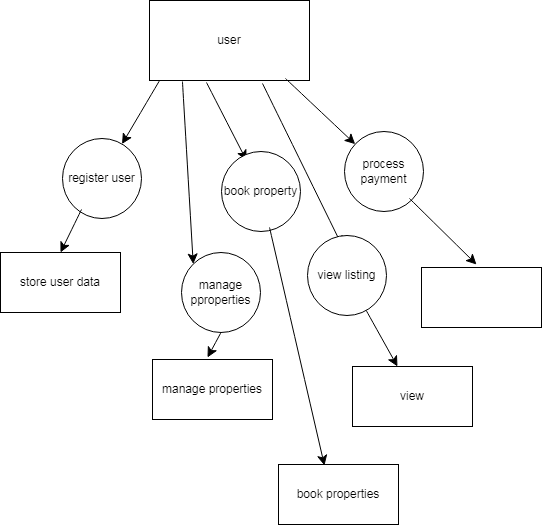

The diagram above was exported from draw.io. Its source (the exported page's mxGraphModel, read from the mxfile embedded in the PNG):
<mxGraphModel dx="778" dy="502" grid="0" gridSize="10" guides="1" tooltips="1" connect="1" arrows="1" fold="1" page="0" pageScale="1" pageWidth="827" pageHeight="1169" math="0" shadow="0">
  <root>
    <mxCell id="0" />
    <mxCell id="1" parent="0" />
    <mxCell id="j-v_TLJmqCq-by1KI518-2" value="user" style="rounded=0;whiteSpace=wrap;html=1;" vertex="1" parent="1">
      <mxGeometry x="332" y="68" width="160" height="80" as="geometry" />
    </mxCell>
    <mxCell id="j-v_TLJmqCq-by1KI518-3" value="" style="endArrow=classic;html=1;rounded=0;fontSize=12;startSize=8;endSize=8;curved=1;exitX=0.063;exitY=1;exitDx=0;exitDy=0;exitPerimeter=0;" edge="1" parent="1" source="j-v_TLJmqCq-by1KI518-2" target="j-v_TLJmqCq-by1KI518-4">
      <mxGeometry width="50" height="50" relative="1" as="geometry">
        <mxPoint x="408" y="148" as="sourcePoint" />
        <mxPoint x="341" y="243" as="targetPoint" />
      </mxGeometry>
    </mxCell>
    <mxCell id="j-v_TLJmqCq-by1KI518-4" value="register user" style="ellipse;whiteSpace=wrap;html=1;" vertex="1" parent="1">
      <mxGeometry x="245" y="206" width="79" height="80" as="geometry" />
    </mxCell>
    <mxCell id="j-v_TLJmqCq-by1KI518-5" value="manage pproperties" style="ellipse;whiteSpace=wrap;html=1;" vertex="1" parent="1">
      <mxGeometry x="364" y="320" width="79" height="80" as="geometry" />
    </mxCell>
    <mxCell id="j-v_TLJmqCq-by1KI518-6" value="" style="endArrow=classic;html=1;rounded=0;fontSize=12;startSize=8;endSize=8;curved=1;entryX=0;entryY=0;entryDx=0;entryDy=0;exitX=0.206;exitY=1.013;exitDx=0;exitDy=0;exitPerimeter=0;" edge="1" parent="1" source="j-v_TLJmqCq-by1KI518-2" target="j-v_TLJmqCq-by1KI518-5">
      <mxGeometry width="50" height="50" relative="1" as="geometry">
        <mxPoint x="439" y="151" as="sourcePoint" />
        <mxPoint x="389" y="217" as="targetPoint" />
      </mxGeometry>
    </mxCell>
    <mxCell id="j-v_TLJmqCq-by1KI518-8" value="" style="endArrow=classic;html=1;rounded=0;fontSize=12;startSize=8;endSize=8;curved=1;exitX=0.206;exitY=1.013;exitDx=0;exitDy=0;exitPerimeter=0;" edge="1" parent="1">
      <mxGeometry width="50" height="50" relative="1" as="geometry">
        <mxPoint x="389" y="150" as="sourcePoint" />
        <mxPoint x="429" y="228" as="targetPoint" />
      </mxGeometry>
    </mxCell>
    <mxCell id="j-v_TLJmqCq-by1KI518-9" value="book property" style="ellipse;whiteSpace=wrap;html=1;" vertex="1" parent="1">
      <mxGeometry x="404" y="219" width="79" height="80" as="geometry" />
    </mxCell>
    <mxCell id="j-v_TLJmqCq-by1KI518-10" value="" style="endArrow=classic;html=1;rounded=0;fontSize=12;startSize=8;endSize=8;curved=1;exitX=0.206;exitY=1.013;exitDx=0;exitDy=0;exitPerimeter=0;" edge="1" parent="1" target="j-v_TLJmqCq-by1KI518-11">
      <mxGeometry width="50" height="50" relative="1" as="geometry">
        <mxPoint x="468" y="146" as="sourcePoint" />
        <mxPoint x="508" y="224" as="targetPoint" />
      </mxGeometry>
    </mxCell>
    <mxCell id="j-v_TLJmqCq-by1KI518-11" value="process payment" style="ellipse;whiteSpace=wrap;html=1;" vertex="1" parent="1">
      <mxGeometry x="527" y="199" width="79" height="80" as="geometry" />
    </mxCell>
    <mxCell id="j-v_TLJmqCq-by1KI518-12" value="" style="endArrow=classic;html=1;rounded=0;fontSize=12;startSize=8;endSize=8;curved=1;exitX=0.206;exitY=1.013;exitDx=0;exitDy=0;exitPerimeter=0;" edge="1" parent="1">
      <mxGeometry width="50" height="50" relative="1" as="geometry">
        <mxPoint x="445" y="151" as="sourcePoint" />
        <mxPoint x="525" y="314" as="targetPoint" />
      </mxGeometry>
    </mxCell>
    <mxCell id="j-v_TLJmqCq-by1KI518-13" value="view listing" style="ellipse;whiteSpace=wrap;html=1;" vertex="1" parent="1">
      <mxGeometry x="490" y="303" width="79" height="80" as="geometry" />
    </mxCell>
    <mxCell id="j-v_TLJmqCq-by1KI518-14" value="store user data" style="rounded=0;whiteSpace=wrap;html=1;" vertex="1" parent="1">
      <mxGeometry x="183" y="320" width="120" height="60" as="geometry" />
    </mxCell>
    <mxCell id="j-v_TLJmqCq-by1KI518-15" value="view" style="rounded=0;whiteSpace=wrap;html=1;" vertex="1" parent="1">
      <mxGeometry x="535" y="434" width="120" height="60" as="geometry" />
    </mxCell>
    <mxCell id="j-v_TLJmqCq-by1KI518-16" value="manage properties" style="rounded=0;whiteSpace=wrap;html=1;" vertex="1" parent="1">
      <mxGeometry x="335" y="427" width="120" height="60" as="geometry" />
    </mxCell>
    <mxCell id="j-v_TLJmqCq-by1KI518-17" value="book properties" style="rounded=0;whiteSpace=wrap;html=1;" vertex="1" parent="1">
      <mxGeometry x="461" y="532" width="120" height="60" as="geometry" />
    </mxCell>
    <mxCell id="j-v_TLJmqCq-by1KI518-18" value="" style="rounded=0;whiteSpace=wrap;html=1;" vertex="1" parent="1">
      <mxGeometry x="604" y="335" width="120" height="60" as="geometry" />
    </mxCell>
    <mxCell id="j-v_TLJmqCq-by1KI518-21" value="" style="endArrow=classic;html=1;rounded=0;fontSize=12;startSize=8;endSize=8;curved=1;exitX=0.5;exitY=1;exitDx=0;exitDy=0;" edge="1" parent="1" source="j-v_TLJmqCq-by1KI518-5">
      <mxGeometry width="50" height="50" relative="1" as="geometry">
        <mxPoint x="496" y="460" as="sourcePoint" />
        <mxPoint x="390" y="425" as="targetPoint" />
      </mxGeometry>
    </mxCell>
    <mxCell id="j-v_TLJmqCq-by1KI518-22" style="edgeStyle=none;curved=1;rounded=0;orthogonalLoop=1;jettySize=auto;html=1;entryX=0.375;entryY=0;entryDx=0;entryDy=0;entryPerimeter=0;fontSize=12;startSize=8;endSize=8;" edge="1" parent="1" source="j-v_TLJmqCq-by1KI518-13" target="j-v_TLJmqCq-by1KI518-15">
      <mxGeometry relative="1" as="geometry" />
    </mxCell>
    <mxCell id="j-v_TLJmqCq-by1KI518-23" value="" style="endArrow=classic;html=1;rounded=0;fontSize=12;startSize=8;endSize=8;curved=1;exitX=0.608;exitY=0.95;exitDx=0;exitDy=0;exitPerimeter=0;entryX=0.383;entryY=0.017;entryDx=0;entryDy=0;entryPerimeter=0;" edge="1" parent="1" source="j-v_TLJmqCq-by1KI518-9" target="j-v_TLJmqCq-by1KI518-17">
      <mxGeometry width="50" height="50" relative="1" as="geometry">
        <mxPoint x="496" y="460" as="sourcePoint" />
        <mxPoint x="546" y="410" as="targetPoint" />
      </mxGeometry>
    </mxCell>
    <mxCell id="j-v_TLJmqCq-by1KI518-24" value="" style="endArrow=classic;html=1;rounded=0;fontSize=12;startSize=8;endSize=8;curved=1;entryX=0.5;entryY=0;entryDx=0;entryDy=0;" edge="1" parent="1" target="j-v_TLJmqCq-by1KI518-14">
      <mxGeometry width="50" height="50" relative="1" as="geometry">
        <mxPoint x="264" y="277" as="sourcePoint" />
        <mxPoint x="281.6470588235295" y="349" as="targetPoint" />
      </mxGeometry>
    </mxCell>
    <mxCell id="j-v_TLJmqCq-by1KI518-25" value="" style="endArrow=classic;html=1;rounded=0;fontSize=12;startSize=8;endSize=8;curved=1;" edge="1" parent="1">
      <mxGeometry width="50" height="50" relative="1" as="geometry">
        <mxPoint x="592" y="266" as="sourcePoint" />
        <mxPoint x="659" y="332" as="targetPoint" />
      </mxGeometry>
    </mxCell>
  </root>
</mxGraphModel>